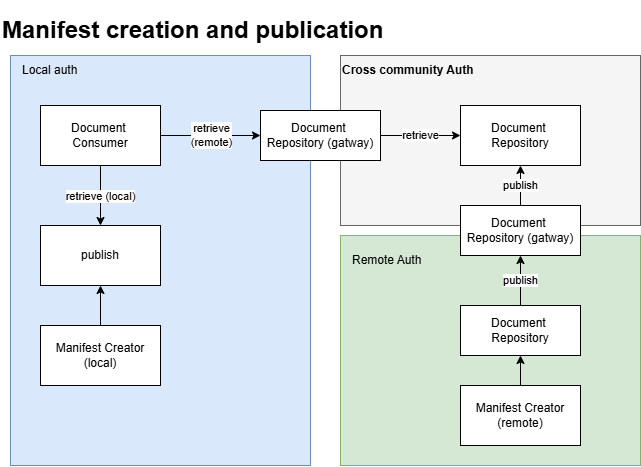

The diagram above was exported from draw.io. Its source (the exported page's mxGraphModel, read from the mxfile embedded in the PNG):
<mxGraphModel dx="2021" dy="2016" grid="1" gridSize="10" guides="1" tooltips="1" connect="1" arrows="1" fold="1" page="1" pageScale="1" pageWidth="850" pageHeight="1100" math="0" shadow="0">
  <root>
    <mxCell id="0" />
    <mxCell id="1" parent="0" />
    <mxCell id="3" value="" style="rounded=0;whiteSpace=wrap;html=1;fillColor=#d5e8d4;strokeColor=#82b366;" parent="1" vertex="1">
      <mxGeometry x="-340" y="210" width="300" height="230" as="geometry" />
    </mxCell>
    <mxCell id="4" value="Remote Auth" style="text;html=1;align=left;verticalAlign=middle;whiteSpace=wrap;rounded=0;" parent="1" vertex="1">
      <mxGeometry x="-330" y="220" width="190" height="30" as="geometry" />
    </mxCell>
    <mxCell id="5" value="" style="rounded=0;whiteSpace=wrap;html=1;fillColor=#f5f5f5;strokeColor=#666666;fontColor=#333333;fontStyle=1" parent="1" vertex="1">
      <mxGeometry x="-340" y="30" width="300" height="170" as="geometry" />
    </mxCell>
    <mxCell id="6" value="" style="rounded=0;whiteSpace=wrap;html=1;fillColor=#dae8fc;strokeColor=#6c8ebf;" parent="1" vertex="1">
      <mxGeometry x="-670" y="30" width="300" height="410" as="geometry" />
    </mxCell>
    <mxCell id="23" value="Cross community Auth" style="text;html=1;align=left;verticalAlign=middle;whiteSpace=wrap;rounded=0;fontStyle=1" parent="1" vertex="1">
      <mxGeometry x="-340" y="30" width="190" height="30" as="geometry" />
    </mxCell>
    <mxCell id="24" value="Local auth" style="text;html=1;align=left;verticalAlign=middle;whiteSpace=wrap;rounded=0;" parent="1" vertex="1">
      <mxGeometry x="-660" y="30" width="190" height="30" as="geometry" />
    </mxCell>
    <mxCell id="25" value="&lt;h1&gt;Manifest creation and publication&lt;/h1&gt;" style="text;strokeColor=none;align=left;fillColor=none;html=1;verticalAlign=middle;whiteSpace=wrap;rounded=0;" parent="1" vertex="1">
      <mxGeometry x="-680" y="-10" width="610" height="30" as="geometry" />
    </mxCell>
    <mxCell id="55" style="edgeStyle=none;html=1;" parent="1" source="2" target="54" edge="1">
      <mxGeometry relative="1" as="geometry" />
    </mxCell>
    <mxCell id="2" value="Manifest Creator&lt;div&gt;(remote)&lt;/div&gt;" style="rounded=0;whiteSpace=wrap;html=1;" parent="1" vertex="1">
      <mxGeometry x="-220" y="360" width="120" height="60" as="geometry" />
    </mxCell>
    <mxCell id="78" value="" style="edgeStyle=none;html=1;" edge="1" parent="1" source="53" target="58">
      <mxGeometry relative="1" as="geometry" />
    </mxCell>
    <mxCell id="53" value="Manifest Creator&lt;div&gt;(local)&lt;/div&gt;" style="rounded=0;whiteSpace=wrap;html=1;" parent="1" vertex="1">
      <mxGeometry x="-640" y="300" width="120" height="60" as="geometry" />
    </mxCell>
    <mxCell id="72" value="publish" style="edgeStyle=none;html=1;" edge="1" parent="1" source="54" target="64">
      <mxGeometry relative="1" as="geometry" />
    </mxCell>
    <mxCell id="54" value="Document&amp;nbsp;&lt;div&gt;Repository&lt;/div&gt;" style="rounded=0;whiteSpace=wrap;html=1;" parent="1" vertex="1">
      <mxGeometry x="-220" y="280" width="120" height="50" as="geometry" />
    </mxCell>
    <mxCell id="56" value="Document&amp;nbsp;&lt;div&gt;Repository&lt;/div&gt;" style="rounded=0;whiteSpace=wrap;html=1;" parent="1" vertex="1">
      <mxGeometry x="-220" y="80" width="120" height="60" as="geometry" />
    </mxCell>
    <mxCell id="58" value="publish" style="rounded=0;whiteSpace=wrap;html=1;" parent="1" vertex="1">
      <mxGeometry x="-640" y="200" width="120" height="60" as="geometry" />
    </mxCell>
    <mxCell id="61" value="retrieve&lt;div&gt;(remote)&lt;/div&gt;" style="edgeStyle=none;html=1;entryX=0;entryY=0.5;entryDx=0;entryDy=0;" parent="1" source="60" target="66" edge="1">
      <mxGeometry relative="1" as="geometry" />
    </mxCell>
    <mxCell id="60" value="Document&amp;nbsp;&lt;div&gt;Consumer&lt;/div&gt;" style="rounded=0;whiteSpace=wrap;html=1;" parent="1" vertex="1">
      <mxGeometry x="-640" y="80" width="120" height="60" as="geometry" />
    </mxCell>
    <mxCell id="62" value="retrieve (local)" style="edgeStyle=none;html=1;" parent="1" source="60" target="58" edge="1">
      <mxGeometry relative="1" as="geometry" />
    </mxCell>
    <mxCell id="73" value="publish" style="edgeStyle=none;html=1;" edge="1" parent="1" source="64" target="56">
      <mxGeometry relative="1" as="geometry" />
    </mxCell>
    <mxCell id="64" value="Document&amp;nbsp;&lt;div&gt;Repository (gatway)&lt;/div&gt;" style="rounded=0;whiteSpace=wrap;html=1;" vertex="1" parent="1">
      <mxGeometry x="-220" y="180" width="120" height="50" as="geometry" />
    </mxCell>
    <mxCell id="68" value="retrieve" style="edgeStyle=none;html=1;" edge="1" parent="1" source="66" target="56">
      <mxGeometry relative="1" as="geometry" />
    </mxCell>
    <mxCell id="66" value="Document&amp;nbsp;&lt;div&gt;Repository (gatway)&lt;/div&gt;" style="rounded=0;whiteSpace=wrap;html=1;" vertex="1" parent="1">
      <mxGeometry x="-420" y="85" width="120" height="50" as="geometry" />
    </mxCell>
  </root>
</mxGraphModel>